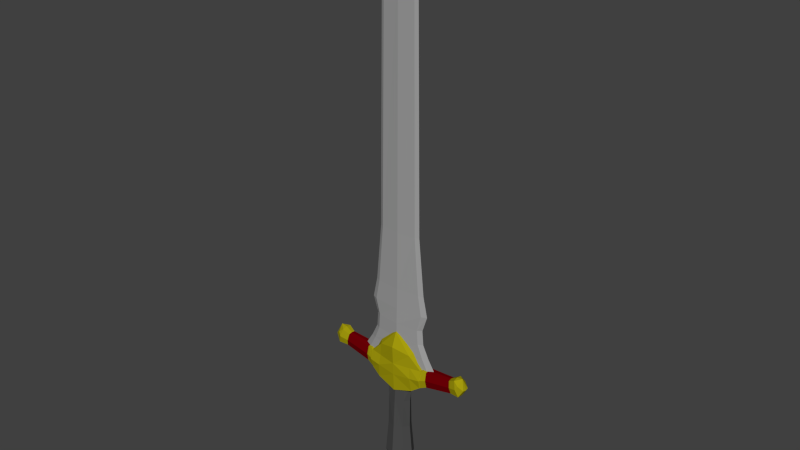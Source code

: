 # Source: Sword.blend  (saved by Blender 2.75.0; exported with 4.5.12 LTS)
import bpy
from mathutils import Matrix  # noqa: F401  (used for matrix-valued properties, if any)

bpy.ops.wm.read_factory_settings(use_empty=True)
scene = bpy.context.scene
scene.name = 'Scene'

# ---- collections
col_collection_1 = bpy.data.collections.new('Collection 1'); scene.collection.children.link(col_collection_1)

# ---- materials (node trees are filled in below, after node groups)
mat_red = bpy.data.materials.new('Red')
mat_red.alpha_threshold = 0.0
mat_red.roughness = 0.5
mat_red.line_color = (0.0, 0.0, 0.0, 1.0)
mat_gold = bpy.data.materials.new('Gold')
mat_gold.alpha_threshold = 0.0
mat_gold.roughness = 0.5
mat_metal = bpy.data.materials.new('Metal')
mat_metal.alpha_threshold = 0.0
mat_metal.roughness = 0.5
mat_gray = bpy.data.materials.new('Gray')
mat_gray.alpha_threshold = 0.0
mat_gray.roughness = 0.5

# ---- material node trees
mat_red.use_nodes = True; mat_red.node_tree.nodes.clear()
_N = mat_red.node_tree.nodes; _L = mat_red.node_tree.links
n0 = _N.new('ShaderNodeOutputMaterial'); n0.name = 'Material Output'; n0.location = (300, 300)
n1 = _N.new('ShaderNodeBsdfDiffuse'); n1.name = 'Diffuse BSDF'; n1.location = (10, 300)
n1.inputs[0].default_value = (0.1706, 0.0, 0.002076, 1.0)
_L.new(n1.outputs[0], n0.inputs[0])
n0.is_active_output = True
mat_gold.use_nodes = True; mat_gold.node_tree.nodes.clear()
_N = mat_gold.node_tree.nodes; _L = mat_gold.node_tree.links
n0 = _N.new('ShaderNodeOutputMaterial'); n0.name = 'Material Output'; n0.location = (300, 300)
n1 = _N.new('ShaderNodeBsdfDiffuse'); n1.name = 'Diffuse BSDF'; n1.location = (10, 300)
n1.inputs[0].default_value = (0.3801, 0.3345, 0.004525, 1.0)
_L.new(n1.outputs[0], n0.inputs[0])
n0.is_active_output = True
mat_metal.use_nodes = True; mat_metal.node_tree.nodes.clear()
_N = mat_metal.node_tree.nodes; _L = mat_metal.node_tree.links
n0 = _N.new('ShaderNodeOutputMaterial'); n0.name = 'Material Output'; n0.location = (300, 300)
n1 = _N.new('ShaderNodeBsdfDiffuse'); n1.name = 'Diffuse BSDF'; n1.location = (10, 300)
n1.inputs[0].default_value = (0.3506, 0.3506, 0.3506, 1.0)
_L.new(n1.outputs[0], n0.inputs[0])
n0.is_active_output = True
mat_gray.use_nodes = True; mat_gray.node_tree.nodes.clear()
_N = mat_gray.node_tree.nodes; _L = mat_gray.node_tree.links
n0 = _N.new('ShaderNodeOutputMaterial'); n0.name = 'Material Output'; n0.location = (300, 300)
n1 = _N.new('ShaderNodeBsdfDiffuse'); n1.name = 'Diffuse BSDF'; n1.location = (10, 300)
n1.inputs[0].default_value = (0.07324, 0.07324, 0.07324, 1.0)
_L.new(n1.outputs[0], n0.inputs[0])
n0.is_active_output = True

# ---- world
world_world = bpy.data.worlds.new('World'); scene.world = world_world
world_world.color = (0.05088, 0.05088, 0.05088)
world_world.use_sun_shadow = False
world_world.sun_shadow_jitter_overblur = 0.0
world_world.cycles.sampling_method = 'MANUAL'
world_world.cycles.sample_map_resolution = 256

# ---- meshes
me_sword = bpy.data.meshes.new('Sword')
me_sword.from_pydata([(-5.257e-07, 0.01199, 0.1628), (-5.188e-07, 0.01462, 0.1174), (-0.01326, 0.00848, 0.1628), (-0.01292, 0.01034, 0.1174), (-0.01875, -4.954e-10, 0.1628), (-0.01827, -6.008e-10, 0.1174), (-0.01326, -0.00848, 0.1628), (-0.01292, -0.01034, 0.1174), (-5.24e-07, -0.01199, 0.1628), (-5.172e-07, -0.01462, 0.1174), (0.01326, -0.00848, 0.1628), (0.01292, -0.01034, 0.1174), (0.01875, 1.718e-10, 0.1628), (0.01827, 2.126e-10, 0.1174), (0.01326, 0.00848, 0.1628), (0.01292, 0.01034, 0.1174), (-5.291e-07, 0.01034, 0.1893), (-0.01529, 0.007309, 0.1893), (-0.02162, -4.504e-10, 0.1893), (-0.01529, -0.007309, 0.1893), (-5.272e-07, -0.01034, 0.1893), (0.01529, -0.007309, 0.1893), (0.02162, 1.247e-10, 0.1893), (0.01529, 0.007309, 0.1893), (-5.124e-07, 0.01816, 0.06733), (-0.01605, 0.01284, 0.06733), (-0.0227, -7.818e-10, 0.06733), (-0.01605, -0.01284, 0.06733), (-5.104e-07, -0.01816, 0.06733), (0.01605, -0.01284, 0.06733), (0.0227, 2.284e-10, 0.06733), (0.01605, 0.01284, 0.06733), (-5.117e-07, 0.0158, 0.0621), (-0.01397, 0.01118, 0.0621), (-0.01976, -6.332e-10, 0.0621), (-0.01397, -0.01118, 0.0621), (-5.1e-07, -0.0158, 0.0621), (0.01397, -0.01118, 0.0621), (0.01976, 2.461e-10, 0.0621), (0.01397, 0.01118, 0.0621), (-5.108e-07, 0.01983, 0.04716), (-0.01753, 0.01402, 0.04716), (-0.02479, -8.32e-10, 0.04716), (-0.01753, -0.01402, 0.04716), (-5.087e-07, -0.01983, 0.04716), (0.01753, -0.01402, 0.04716), (0.02479, 2.713e-10, 0.04716), (0.01753, 0.01402, 0.04716), (-5.11e-07, 0.02241, 0.04566), (-0.0198, 0.01584, 0.04566), (-0.02801, -9.733e-10, 0.04566), (-0.0198, -0.01584, 0.04566), (-5.086e-07, -0.02241, 0.04566), (0.0198, -0.01584, 0.04566), (0.02801, 2.733e-10, 0.04566), (0.0198, 0.01584, 0.04566), (-5.082e-07, 0.02526, 0.03133), (-0.02233, 0.01786, 0.03133), (-0.03158, -1.102e-09, 0.03133), (-0.02233, -0.01786, 0.03133), (-5.054e-07, -0.02526, 0.03133), (0.02233, -0.01786, 0.03133), (0.03158, 3.033e-10, 0.03133), (0.02233, 0.01786, 0.03133), (-5.054e-07, 0.01337, 0.01084), (-0.01182, 0.009456, 0.01084), (-0.01672, -2.579e-10, 0.01084), (-0.01182, -0.009456, 0.01084), (-5.039e-07, -0.01337, 0.01084), (0.01182, -0.009456, 0.01084), (0.01672, 4.861e-10, 0.01084), (0.01182, 0.009456, 0.01084), (-5.009e-07, 1.127e-09, -3.153e-07), (-0.02537, -0.01089, 0.2461), (-0.04282, -0.009355, 0.1991), (-0.02537, 0.01089, 0.2461), (-0.04282, 0.009355, 0.1991), (-0.0437, 0.00831, 0.2272), (-0.04164, -8.292e-12, 0.1962), (-0.0437, -0.00831, 0.2272), (-0.03221, -8.292e-12, 0.2525), (-0.04481, -8.292e-12, 0.2282), (-0.0295, 0.01092, 0.1893), (-0.0295, -0.01092, 0.1893), (-0.0295, -8.292e-12, 0.1866), (-0.04411, -0.008466, 0.1996), (-0.04411, 0.008466, 0.1996), (-0.04634, 0.007676, 0.2286), (-0.04411, -8.292e-12, 0.198), (-0.04634, -0.007676, 0.2286), (-0.04634, -8.292e-12, 0.2296), (-0.0535, -0.007042, 0.204), (-0.0535, 0.007042, 0.204), (-0.05278, 0.007042, 0.2281), (-0.0535, -1.134e-11, 0.2027), (-0.05278, -0.007042, 0.2281), (-0.05278, -3.209e-12, 0.2291), (-0.09478, -0.005652, 0.2123), (-0.09478, 0.005652, 0.2123), (-0.09143, 0.005652, 0.2314), (-0.09482, -4.625e-12, 0.2116), (-0.09143, -0.005652, 0.2314), (-0.09137, -1.425e-11, 0.2325), (-0.1088, -0.007623, 0.2132), (-0.1088, 0.007623, 0.2132), (-0.1014, 0.007623, 0.2372), (-0.1098, 2.242e-11, 0.213), (-0.1014, -0.007623, 0.2372), (-0.1013, -5.917e-11, 0.2388), (-0.1157, -0.005118, 0.2249), (-0.1157, 0.005118, 0.2249), (-0.1101, 5.926e-06, 0.2399), (-0.1165, 1.677e-10, 0.2243), (-0.04382, -0.01285, 0.2132), (-0.04523, -0.01173, 0.2141), (-0.05314, -0.009758, 0.2161), (-0.09311, -0.007832, 0.2218), (-0.1051, -0.01056, 0.2252), (-0.1083, -0.008885, 0.2312), (-0.04382, 0.01295, 0.2132), (-0.04523, 0.01172, 0.2141), (-0.05314, 0.009751, 0.2161), (-0.09311, 0.007825, 0.2218), (-0.1051, 0.01055, 0.2252), (-0.1084, 0.008992, 0.2312), (0.02507, -0.01089, 0.2461), (0.04252, -0.009355, 0.1991), (0.02507, 0.01089, 0.2461), (0.04252, 0.009355, 0.1991), (-0.0001514, 0.01365, 0.1799), (0.0434, 0.00831, 0.2272), (-0.0001514, 0.008891, 0.2748), (0.04133, -8.292e-12, 0.1962), (0.0434, -0.00831, 0.2272), (0.03191, -8.292e-12, 0.2525), (-0.0001514, -0.01365, 0.1799), (-0.0001514, -0.008891, 0.2748), (-0.0001514, -8.292e-12, 0.1749), (-0.0001514, -8.292e-12, 0.2748), (-0.0001514, -0.01546, 0.2257), (0.04451, -8.292e-12, 0.2282), (-0.0001514, 0.01546, 0.2257), (0.02919, 0.01092, 0.1893), (0.02919, -0.01092, 0.1893), (0.02919, -8.292e-12, 0.1866), (-0.0001514, -0.01692, 0.2531), (-0.0001514, 0.01692, 0.2531), (0.04381, -0.008466, 0.1996), (0.04381, 0.008466, 0.1996), (0.04604, 0.007676, 0.2286), (0.04381, -8.292e-12, 0.198), (0.04604, -0.007676, 0.2286), (0.04604, -8.292e-12, 0.2296), (0.0532, -0.007042, 0.204), (0.0532, 0.007042, 0.204), (0.05248, 0.007042, 0.2281), (0.0532, -1.134e-11, 0.2027), (0.05248, -0.007042, 0.2281), (0.05248, -3.209e-12, 0.2291), (0.09448, -0.005652, 0.2123), (0.09448, 0.005652, 0.2123), (0.09113, 0.005652, 0.2314), (0.09452, -4.625e-12, 0.2116), (0.09113, -0.005652, 0.2314), (0.09106, -1.425e-11, 0.2325), (0.1085, -0.007623, 0.2132), (0.1085, 0.007623, 0.2132), (0.1011, 0.007623, 0.2372), (0.1095, 2.242e-11, 0.213), (0.1011, -0.007623, 0.2372), (0.101, -5.917e-11, 0.2388), (0.1154, -0.005118, 0.2249), (0.1154, 0.005118, 0.2249), (0.1098, 5.926e-06, 0.2399), (0.1162, 1.677e-10, 0.2243), (0.04352, -0.01285, 0.2132), (0.04492, -0.01173, 0.2141), (0.05284, -0.009758, 0.2161), (0.0928, -0.007832, 0.2218), (0.1048, -0.01056, 0.2252), (0.108, -0.008885, 0.2312), (0.04352, 0.01295, 0.2132), (0.04492, 0.01172, 0.2141), (0.05284, 0.009751, 0.2161), (0.0928, 0.007825, 0.2218), (0.1048, 0.01055, 0.2252), (0.108, 0.008992, 0.2312), (-0.0001514, -0.01488, 0.2071), (-0.02672, -0.0111, 0.2266), (-0.02781, -0.01398, 0.211), (0.02751, -0.01398, 0.211), (0.02642, -0.0111, 0.2266), (0.02642, 0.0111, 0.2266), (-0.02672, 0.0111, 0.2266), (-0.0001514, 0.01553, 0.2077), (0.02751, 0.01162, 0.2109), (-0.02781, 0.01162, 0.2109), (0.02335, -0.001996, 0.7939), (0.02736, -0.002903, 0.4283), (0.02335, 0.001996, 0.7939), (0.02736, 0.002903, 0.4283), (-0.02366, -0.001996, 0.7939), (-0.02766, -0.002903, 0.4283), (-0.02366, 0.001996, 0.7939), (-0.02766, 0.002903, 0.4283), (0.01787, -0.001703, 0.8386), (0.01787, 0.001703, 0.8386), (-0.01817, -0.001703, 0.8386), (-0.01817, 0.001703, 0.8386), (-0.0001515, -7.273e-12, 0.8755), (-0.03441, -0.003266, 0.3421), (0.03411, 0.003266, 0.3421), (0.03411, -0.003266, 0.3421), (-0.03441, 0.003266, 0.3421), (-0.03983, -0.003629, 0.3116), (0.03953, 0.003629, 0.3116), (0.03953, -0.003629, 0.3116), (-0.03983, 0.003629, 0.3116), (-0.03338, -0.004032, 0.2878), (0.03307, 0.004032, 0.2878), (0.03307, -0.004032, 0.2878), (-0.03338, 0.004032, 0.2878), (-0.03487, -0.004032, 0.2655), (0.03457, 0.004032, 0.2655), (0.03457, -0.004032, 0.2655), (-0.03487, 0.004032, 0.2655), (-0.0426, -0.004032, 0.246), (0.04229, 0.004032, 0.246), (0.04229, -0.004032, 0.246), (-0.0426, 0.004032, 0.246), (-0.05293, -0.004032, 0.2257), (0.05263, 0.004032, 0.2257), (0.05263, -0.004032, 0.2257), (-0.05293, 0.004032, 0.2257), (0.03286, -5.236e-12, 0.4283), (0.02805, -7.273e-12, 0.7939), (-0.03316, -5.236e-12, 0.4283), (-0.02836, -7.273e-12, 0.7939), (0.02148, -7.273e-12, 0.8386), (-0.02178, -7.273e-12, 0.8386), (-0.04126, -5.891e-12, 0.3421), (0.04096, -5.891e-12, 0.3421), (-0.04777, -6.546e-12, 0.3116), (0.04747, -6.546e-12, 0.3116), (-0.04002, -7.273e-12, 0.2878), (0.03972, -7.273e-12, 0.2878), (-0.04181, -7.273e-12, 0.2655), (0.04151, -7.273e-12, 0.2655), (-0.05108, -7.273e-12, 0.246), (0.05078, -7.273e-12, 0.246), (-0.06349, -7.273e-12, 0.2257), (0.06318, -7.273e-12, 0.2257), (-0.0001515, 0.005434, 0.4283), (-0.0001515, 0.003736, 0.7939), (-0.0001515, -0.005434, 0.4283), (-0.0001515, -0.003736, 0.7939), (-0.0001515, 0.003188, 0.8386), (-0.0001515, -0.003188, 0.8386), (-0.0001514, -0.006114, 0.3421), (-0.0001514, 0.006114, 0.3421), (-0.0001514, -0.006793, 0.3116), (-0.0001514, 0.006793, 0.3116), (-0.0001514, -0.007548, 0.2878), (-0.0001514, 0.007548, 0.2878), (-0.0001514, -0.007548, 0.2655), (-0.0001514, 0.007548, 0.2655), (-0.0001514, -0.007548, 0.246), (-0.0001514, 0.007548, 0.246), (-0.0001514, -0.007548, 0.2257), (-0.0001514, 0.007548, 0.2257)], [], [(0, 1, 3, 2), (2, 3, 5, 4), (4, 5, 7, 6), (6, 7, 9, 8), (8, 9, 11, 10), (10, 11, 13, 12), (9, 7, 27, 28), (14, 15, 1, 0), (12, 13, 15, 14), (8, 10, 21, 20), (14, 0, 16, 23), (0, 2, 17, 16), (4, 6, 19, 18), (10, 12, 22, 21), (6, 8, 20, 19), (12, 14, 23, 22), (2, 4, 18, 17), (31, 30, 38, 39), (15, 13, 30, 31), (5, 3, 25, 26), (11, 9, 28, 29), (1, 15, 31, 24), (3, 1, 24, 25), (7, 5, 26, 27), (13, 11, 29, 30), (34, 33, 41, 42), (29, 28, 36, 37), (27, 26, 34, 35), (25, 24, 32, 33), (24, 31, 39, 32), (30, 29, 37, 38), (28, 27, 35, 36), (26, 25, 33, 34), (40, 47, 55, 48), (39, 38, 46, 47), (37, 36, 44, 45), (35, 34, 42, 43), (33, 32, 40, 41), (32, 39, 47, 40), (38, 37, 45, 46), (36, 35, 43, 44), (51, 50, 58, 59), (46, 45, 53, 54), (44, 43, 51, 52), (42, 41, 49, 50), (47, 46, 54, 55), (45, 44, 52, 53), (43, 42, 50, 51), (41, 40, 48, 49), (63, 62, 70, 71), (49, 48, 56, 57), (48, 55, 63, 56), (54, 53, 61, 62), (52, 51, 59, 60), (50, 49, 57, 58), (55, 54, 62, 63), (53, 52, 60, 61), (61, 60, 68, 69), (59, 58, 66, 67), (57, 56, 64, 65), (56, 63, 71, 64), (62, 61, 69, 70), (60, 59, 67, 68), (58, 57, 65, 66), (68, 67, 72), (66, 65, 72), (71, 70, 72), (69, 68, 72), (67, 66, 72), (65, 64, 72), (64, 71, 72), (70, 69, 72), (146, 75, 131), (81, 79, 73, 80), (138, 131, 75, 80), (136, 138, 80, 73), (73, 145, 136), (74, 83, 189, 113), (77, 81, 80, 75), (81, 77, 87, 90), (194, 196, 193, 141), (78, 76, 82, 84), (84, 82, 129, 137), (74, 78, 84, 83), (89, 90, 96, 95), (76, 78, 88, 86), (119, 76, 86, 120), (79, 81, 90, 89), (78, 74, 85, 88), (113, 79, 89, 114), (92, 94, 100, 98), (121, 92, 98, 122), (88, 85, 91, 94), (90, 87, 93, 96), (114, 89, 95, 115), (120, 86, 92, 121), (86, 88, 94, 92), (102, 99, 105, 108), (95, 96, 102, 101), (94, 91, 97, 100), (96, 93, 99, 102), (115, 95, 101, 116), (116, 101, 107, 117), (122, 98, 104, 123), (101, 102, 108, 107), (100, 97, 103, 106), (106, 103, 109, 112), (104, 106, 112, 110), (117, 107, 118), (123, 104, 110, 124), (97, 116, 117, 103), (91, 115, 116, 97), (85, 114, 115, 91), (74, 113, 114, 85), (103, 117, 118, 109), (99, 122, 123, 105), (87, 120, 121, 93), (93, 121, 122, 99), (77, 119, 120, 87), (105, 123, 124), (124, 110, 111), (110, 112, 111), (108, 105, 111), (83, 84, 137, 135), (118, 107, 111), (107, 108, 111), (109, 118, 111), (105, 124, 111), (98, 100, 106, 104), (112, 109, 111), (113, 189, 188, 79), (192, 127, 130), (140, 134, 125, 133), (138, 134, 127, 131), (136, 125, 134, 138), (125, 136, 145), (143, 190, 187, 135), (130, 127, 134, 140), (140, 152, 149, 130), (195, 192, 130, 181), (132, 144, 142, 128), (144, 137, 129, 142), (126, 143, 144, 132), (151, 157, 158, 152), (128, 148, 150, 132), (181, 182, 148, 128), (133, 151, 152, 140), (132, 150, 147, 126), (175, 176, 151, 133), (154, 160, 162, 156), (183, 184, 160, 154), (150, 156, 153, 147), (152, 158, 155, 149), (176, 177, 157, 151), (182, 183, 154, 148), (148, 154, 156, 150), (164, 170, 167, 161), (157, 163, 164, 158), (156, 162, 159, 153), (158, 164, 161, 155), (177, 178, 163, 157), (178, 179, 169, 163), (184, 185, 166, 160), (163, 169, 170, 164), (162, 168, 165, 159), (168, 174, 171, 165), (166, 172, 174, 168), (179, 180, 169), (185, 186, 172, 166), (159, 165, 179, 178), (153, 159, 178, 177), (147, 153, 177, 176), (126, 147, 176, 175), (165, 171, 180, 179), (161, 167, 185, 184), (149, 155, 183, 182), (155, 161, 184, 183), (130, 149, 182, 181), (167, 186, 185), (186, 173, 172), (172, 173, 174), (170, 173, 167), (143, 135, 137, 144), (180, 173, 169), (169, 173, 170), (171, 173, 180), (167, 173, 186), (160, 166, 168, 162), (174, 173, 171), (190, 191, 139, 187), (141, 193, 75, 146), (146, 131, 127), (79, 188, 73), (125, 145, 139, 191), (189, 187, 139, 188), (188, 139, 145, 73), (83, 135, 187, 189), (175, 133, 191, 190), (133, 125, 191), (126, 175, 190, 143), (141, 146, 127, 192), (194, 141, 192, 195), (82, 76, 119, 196), (193, 77, 75), (129, 194, 195, 142), (129, 82, 196, 194), (142, 195, 181, 128), (196, 119, 77, 193), (234, 200, 199, 235), (252, 204, 203, 253), (236, 202, 201, 237), (254, 198, 197, 255), (235, 199, 206, 238), (234, 198, 212, 241), (241, 212, 216, 243), (253, 203, 208, 256), (255, 197, 205, 257), (237, 201, 207, 239), (261, 215, 219, 263), (236, 204, 213, 240), (252, 200, 211, 259), (254, 202, 210, 258), (240, 213, 217, 242), (239, 207, 209), (238, 206, 209), (257, 205, 209), (256, 208, 209), (259, 211, 215, 261), (258, 210, 214, 260), (245, 220, 224, 247), (260, 214, 218, 262), (243, 216, 220, 245), (242, 217, 221, 244), (246, 225, 229, 248), (244, 221, 225, 246), (263, 219, 223, 265), (262, 218, 222, 264), (267, 227, 231, 269), (265, 223, 227, 267), (264, 222, 226, 266), (247, 224, 228, 249), (266, 226, 230, 268), (249, 228, 232, 251), (248, 229, 233, 250), (226, 248, 250, 230), (227, 249, 251, 231), (223, 247, 249, 227), (218, 244, 246, 222), (222, 246, 248, 226), (214, 242, 244, 218), (215, 243, 245, 219), (219, 245, 247, 223), (210, 240, 242, 214), (202, 236, 240, 210), (203, 237, 239, 208), (211, 241, 243, 215), (200, 234, 241, 211), (197, 235, 238, 205), (204, 236, 237, 203), (198, 234, 235, 197), (208, 239, 209), (205, 238, 209), (228, 266, 268, 232), (224, 264, 266, 228), (225, 265, 267, 229), (229, 267, 269, 233), (220, 262, 264, 224), (221, 263, 265, 225), (216, 260, 262, 220), (212, 258, 260, 216), (213, 259, 261, 217), (198, 254, 258, 212), (204, 252, 259, 213), (217, 261, 263, 221), (201, 255, 257, 207), (199, 253, 256, 206), (202, 254, 255, 201), (200, 252, 253, 199), (207, 257, 209), (206, 256, 209)])
me_sword.polygons.foreach_set('material_index', [3, 3, 3, 3, 3, 3, 3, 3, 3, 3, 3, 3, 3, 3, 3, 3, 3, 3, 3, 3, 3, 3, 3, 3, 3, 0, 3, 3, 3, 3, 3, 3, 3, 1, 0, 0, 0, 0, 0, 0, 0, 1, 1, 1, 1, 1, 1, 1, 1, 1, 1, 1, 1, 1, 1, 1, 1, 1, 1, 1, 1, 1, 1, 1, 1, 1, 1, 1, 1, 1, 1, 1, 1, 1, 1, 1, 1, 1, 1, 1, 1, 1, 1, 1, 1, 1, 1, 1, 1, 1, 0, 0, 1, 1, 1, 1, 1, 1, 0, 0, 0, 0, 1, 1, 1, 1, 1, 1, 1, 1, 1, 0, 1, 1, 1, 1, 1, 0, 1, 1, 1, 1, 1, 1, 1, 1, 1, 1, 1, 1, 1, 1, 1, 1, 1, 1, 1, 1, 1, 1, 1, 1, 1, 1, 1, 1, 1, 1, 1, 0, 0, 1, 1, 1, 1, 1, 1, 0, 0, 0, 0, 1, 1, 1, 1, 1, 1, 1, 1, 1, 0, 1, 1, 1, 1, 1, 0, 1, 1, 1, 1, 1, 1, 1, 1, 1, 1, 1, 1, 1, 1, 1, 1, 1, 1, 1, 1, 1, 1, 1, 1, 1, 1, 1, 1, 1, 1, 1, 2, 2, 2, 2, 2, 2, 2, 2, 2, 2, 2, 2, 2, 2, 2, 2, 2, 2, 2, 2, 2, 2, 2, 2, 2, 2, 2, 2, 2, 2, 2, 2, 2, 2, 2, 2, 2, 2, 2, 2, 2, 2, 2, 2, 2, 2, 2, 2, 2, 2, 2, 2, 2, 2, 2, 2, 2, 2, 2, 2, 2, 2, 2, 2, 2, 2, 2, 2, 2, 2, 2, 2])
me_sword.materials.append(mat_red)
me_sword.materials.append(mat_gold)
me_sword.materials.append(mat_metal)
me_sword.materials.append(mat_gray)
me_sword.use_remesh_preserve_volume = False
me_sword.use_remesh_preserve_attributes = False
me_sword.use_mirror_vertex_groups = False
me_sword.update()

# ---- objects
ob_sword = bpy.data.objects.new('Sword', me_sword)

# ---- transforms, parenting, visibility, modifiers, constraints
ob_sword.location = (0.0, 0.0, 0.0)
ob_sword.lineart.crease_threshold = 0.0

# ---- collection membership
col_collection_1.objects.link(ob_sword)

# ---- scene / render settings (as saved in the file)
scene.frame_start = 1; scene.frame_end = 250; scene.frame_set(0)
scene.render.engine = 'CYCLES'
scene.render.resolution_percentage = 50
scene.render.dither_intensity = 0.0
scene.cycles.use_denoising = False
scene.cycles.samples = 10
scene.cycles.sampling_pattern = 'TABULATED_SOBOL'
scene.cycles.light_sampling_threshold = 0.0
scene.cycles.use_adaptive_sampling = False
scene.cycles.use_light_tree = False
scene.cycles.blur_glossy = 0.0
scene.cycles.pixel_filter_type = 'GAUSSIAN'
scene.cycles.sample_clamp_indirect = 0.0
scene.view_settings.view_transform = 'Standard'
bpy.context.view_layer.update()

# ---- added for rendering (the .blend has no active camera and no usable light): camera, sun
cam_auto = bpy.data.cameras.new('AutoCamera')
cam_auto.lens = 50.0
cam_auto.sensor_width = 36.0
cam_auto.clip_end = 1000.0
ob_auto_camera = bpy.data.objects.new('AutoCamera', cam_auto)
scene.collection.objects.link(ob_auto_camera)
ob_auto_camera.location = (0.839266, -1.0073, 1.10927)
ob_auto_camera.rotation_euler = (1.09748, -7.21219e-08, 0.694738)
scene.camera = ob_auto_camera
light_auto_sun = bpy.data.lights.new('AutoSun', 'SUN')
light_auto_sun.energy = 3.0
light_auto_sun.angle = 0.0523599
ob_auto_sun = bpy.data.objects.new('AutoSun', light_auto_sun)
scene.collection.objects.link(ob_auto_sun)
ob_auto_sun.rotation_euler = (0.872665, 0.174533, 0.523599)
bpy.context.view_layer.update()
